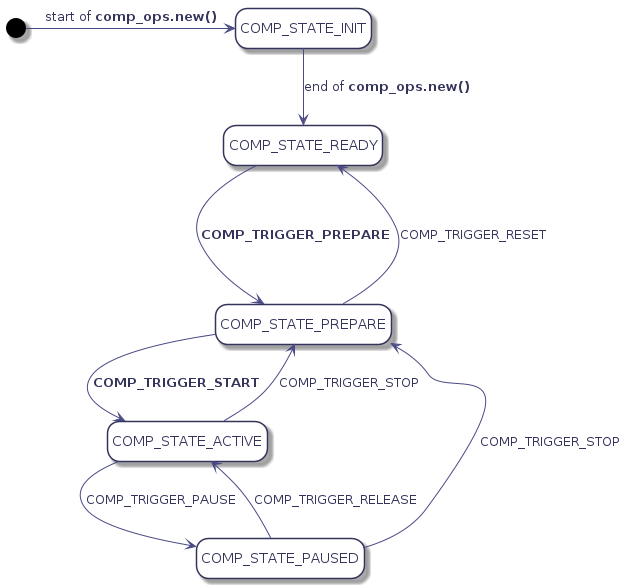

The diagram above was rendered by PlantUML. Its source (embedded in the PNG):
@startuml
hidefootbox
skinparam componentStyle uml2

skinparam defaultFontColor	#33335b

skinparam rectangle {
	color		#d6d6de
	backgroundColor	#ffffff
}

skinparam component {
	backgroundColor	#ffffff
	borderColor	#33335b
	arrowColor	#f05772
}

skinparam interface {
	backgroundColor	#ffffff
	borderColor	#f05772
}

skinparam class {
	backgroundColor	#ffffff
	borderColor	#33335b
	arrowColor	#f05772
}
skinparam stereotypeCBackgroundColor	#6fccdd

skinparam sequence {
	arrowColor		#4a4a86
	lifeLineBorderColor	#f05772
	groupBorderColor	#a1a1ca
	boxBorderColor		#a1a1ca
	dividerBorderColor	#d6d6de
	dividerBorderThickness	1
}
skinparam participant {
	borderColor		#33335b
	backgroundColor		#ffffff
}
skinparam actor {
	borderColor		#33335b
	backgroundColor		#ffffff
}

skinparam state {
	borderColor		#33335b
	backgroundColor		#ffffff
}

skinparam node {
	backgroundColor		#ffffff
}

skinparam note {
	backgroundColor 	#f6ed80
	borderColor		#d6d6de
}
hide empty description
[*] -right-> COMP_STATE_INIT : start of <b>comp_ops.new()</b>

COMP_STATE_INIT --> COMP_STATE_READY : end of <b>comp_ops.new()</b>

COMP_STATE_READY ---> COMP_STATE_PREPARE : <b>COMP_TRIGGER_PREPARE</b>

COMP_STATE_PREPARE --> COMP_STATE_ACTIVE : <b>COMP_TRIGGER_START</b>

COMP_STATE_ACTIVE --> COMP_STATE_PREPARE : COMP_TRIGGER_STOP
COMP_STATE_PAUSED --> COMP_STATE_PREPARE : COMP_TRIGGER_STOP

COMP_STATE_ACTIVE -> COMP_STATE_PAUSED : COMP_TRIGGER_PAUSE

COMP_STATE_PAUSED --> COMP_STATE_ACTIVE : COMP_TRIGGER_RELEASE

COMP_STATE_PREPARE --> COMP_STATE_READY : COMP_TRIGGER_RESET

@enduml